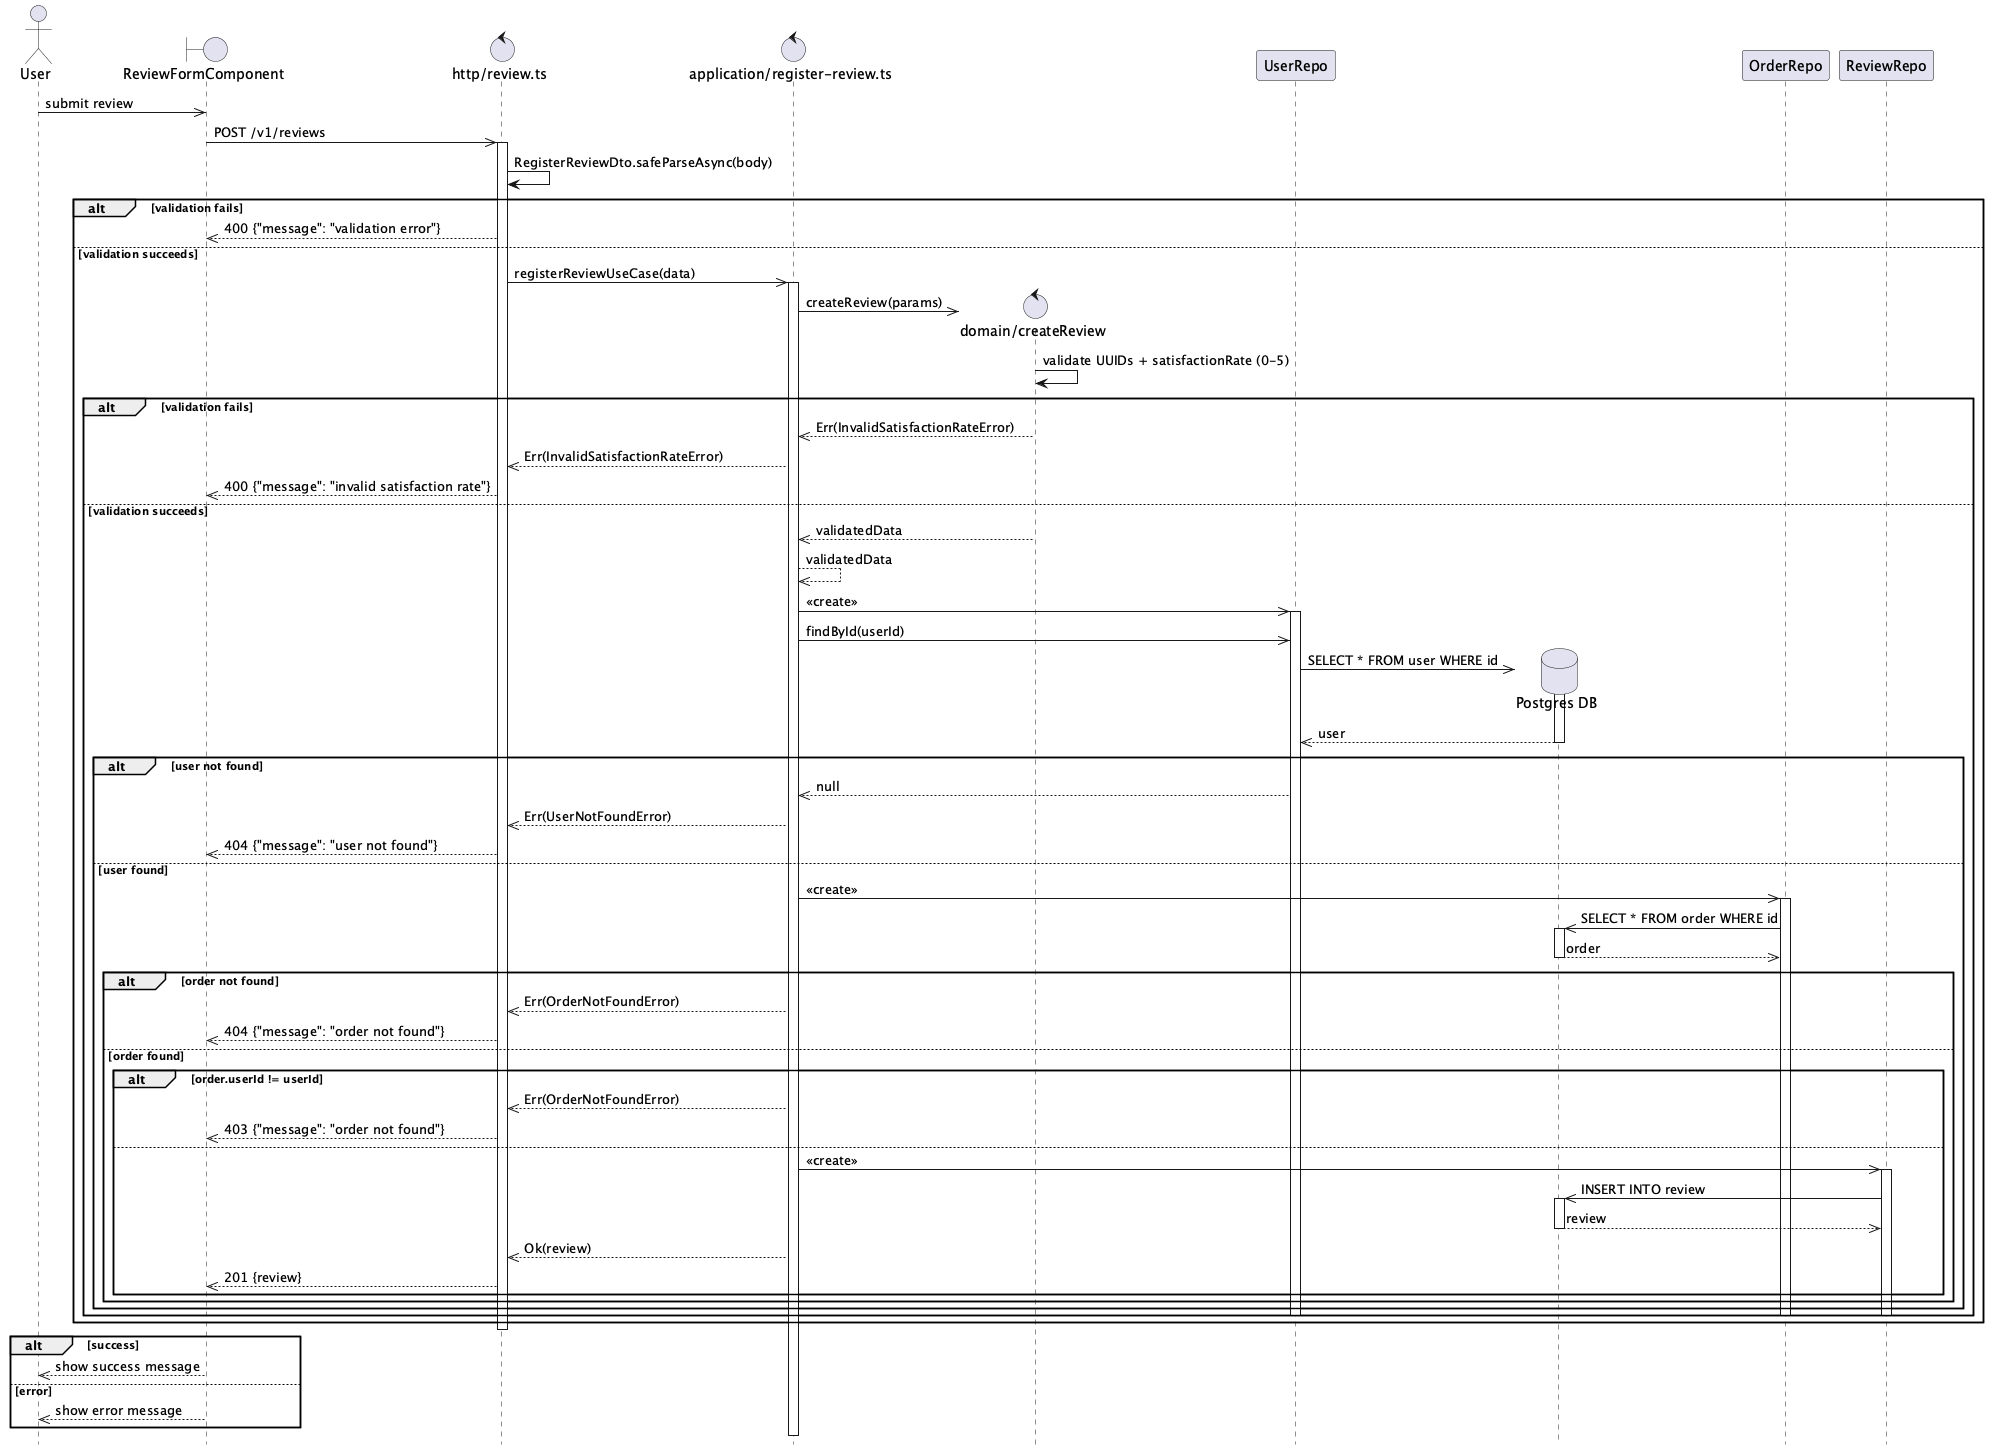

The diagram above was rendered by PlantUML. Its source (embedded in the PNG):
@startuml Review Create Flow
hide footbox

actor User

boundary "ReviewFormComponent" as Component
control "http/review.ts" as Http
control "application/register-review.ts" as UseCase

User ->> Component: submit review

Component ->> Http: POST /v1/reviews
activate Http

Http -> Http: RegisterReviewDto.safeParseAsync(body)

alt validation fails
    Http -->> Component: 400 {"message": "validation error"}
else validation succeeds
    Http ->> UseCase: registerReviewUseCase(data)
    activate UseCase

    create control "domain/createReview" as DomainCreate
    UseCase ->> DomainCreate: createReview(params)

    DomainCreate -> DomainCreate: validate UUIDs + satisfactionRate (0-5)

    alt validation fails
        DomainCreate -->> UseCase: Err(InvalidSatisfactionRateError)
        UseCase -->> Http: Err(InvalidSatisfactionRateError)
        Http -->> Component: 400 {"message": "invalid satisfaction rate"}
    else validation succeeds
        DomainCreate -->> UseCase: validatedData
        UseCase -->> UseCase: validatedData

        UseCase ->> UserRepo: <<create>>
        activate UserRepo

        UseCase ->> UserRepo: findById(userId)

        create database "Postgres DB" as DB
        UserRepo ->> DB: SELECT * FROM user WHERE id
        activate DB
        DB -->> UserRepo: user
        deactivate DB

        alt user not found
            UserRepo -->> UseCase: null
            UseCase -->> Http: Err(UserNotFoundError)
            Http -->> Component: 404 {"message": "user not found"}
        else user found
            UseCase ->> OrderRepo: <<create>>
            activate OrderRepo

            OrderRepo ->> DB: SELECT * FROM order WHERE id
            activate DB
            DB -->> OrderRepo: order
            deactivate DB

            alt order not found
                UseCase -->> Http: Err(OrderNotFoundError)
                Http -->> Component: 404 {"message": "order not found"}
            else order found
                alt order.userId != userId
                    UseCase -->> Http: Err(OrderNotFoundError)
                    Http -->> Component: 403 {"message": "order not found"}
                else
                    UseCase ->> ReviewRepo: <<create>>
                    activate ReviewRepo

                    ReviewRepo ->> DB: INSERT INTO review
                    activate DB
                    DB -->> ReviewRepo: review
                    deactivate DB

                    UseCase -->> Http: Ok(review)
                    Http -->> Component: 201 {review}
                end
            end
        end
        deactivate UserRepo
        deactivate OrderRepo
        deactivate ReviewRepo
    end
    deactivate DomainCreate
end

deactivate Http

alt success
    Component -->> User: show success message
else error
    Component -->> User: show error message
end

@enduml